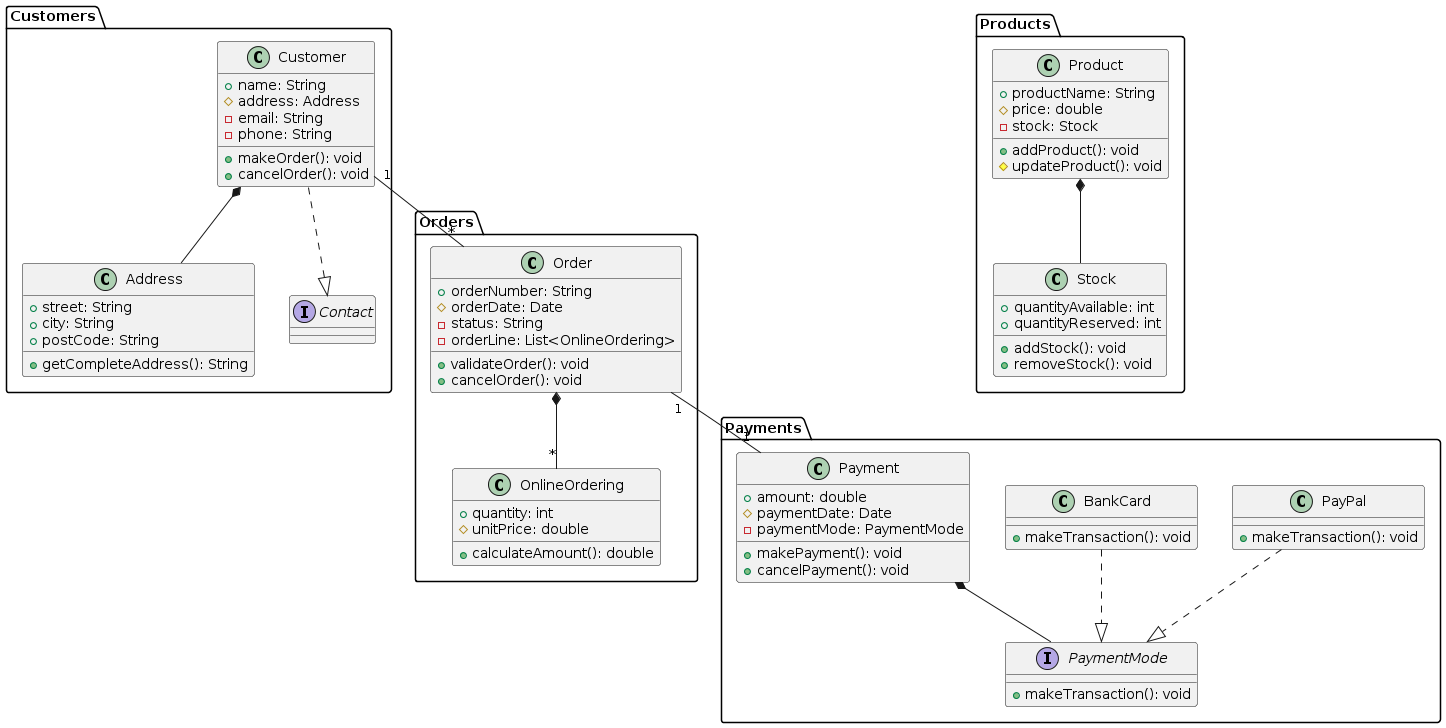

The diagram above was rendered by PlantUML. Its source (embedded in the PNG):
@startuml
package Customers {
    class Customer {
        + name: String
        # address: Address
        - email: String
        - phone: String

        + makeOrder(): void
        + cancelOrder(): void
    }

    class Address {
        + street: String
        + city: String
        + postCode: String

        + getCompleteAddress(): String
    }

    interface Contact {
    }

    Customer *-- Address
    Customer ..|> Contact
}

package Products {
    class Product {
        + productName: String
        # price: double
        - stock: Stock

        + addProduct(): void
        # updateProduct(): void
    }

    class Stock {
        + quantityAvailable: int
        + quantityReserved: int

        + addStock(): void
        + removeStock(): void
    }

    Product *-- Stock
}

package Orders {
    class Order {
        + orderNumber: String
        # orderDate: Date
        - status: String
        - orderLine: List<OnlineOrdering>

        + validateOrder(): void
        + cancelOrder(): void
    }

    class OnlineOrdering {
        + quantity: int
        # unitPrice: double

        + calculateAmount(): double
    }

    Order *-- "*" OnlineOrdering
}

package Payments {
    class Payment {
        + amount: double
        # paymentDate: Date
        - paymentMode: PaymentMode

        + makePayment(): void
        + cancelPayment(): void
    }

    interface PaymentMode {
        + makeTransaction(): void
    }

    class BankCard {
        + makeTransaction(): void
    }

    class PayPal {
        + makeTransaction(): void
    }

    Payment *-- PaymentMode
    BankCard ..|> PaymentMode
    PayPal ..|> PaymentMode
}

Customer "1" -- "*" Order
Order "1" -- "1" Payment
@enduml